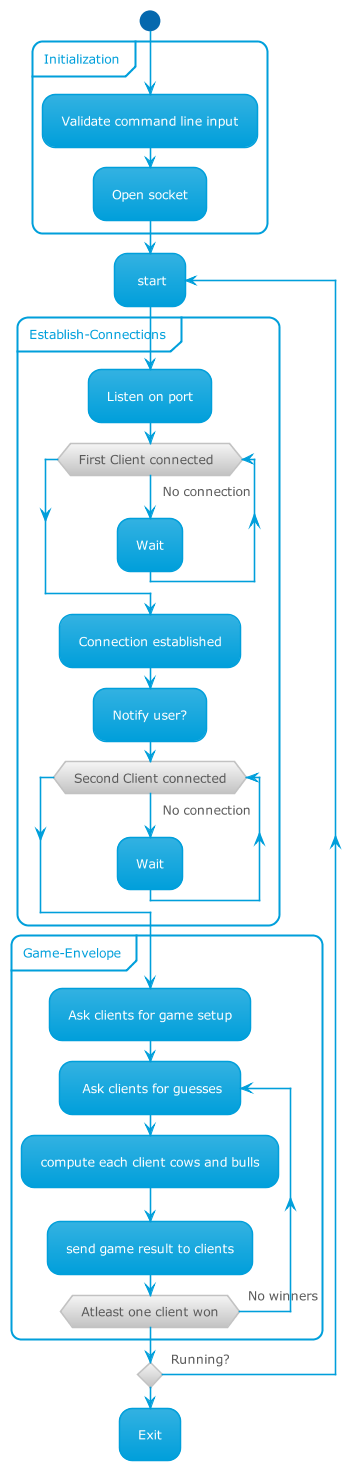

The diagram above was rendered by PlantUML. Its source (embedded in the PNG):
@startuml

!include ./puml-theme-bluegray.puml
!pragma teoz true

start

partition Initialization {
    :Validate command line input;
    :Open socket;
}

repeat: start

    partition Establish-Connections {

        :Listen on port;

        while (First Client connected  ) is (No connection)
            :Wait;
        endwhile

        :Connection established;
        :Notify user?;

        while (Second Client connected) is (No connection)
            :Wait;
        endwhile
    }

    partition Game-Envelope {
        :Ask clients for game setup;
        repeat: Ask clients for guesses;
            :compute each client cows and bulls;
            :send game result to clients;
        repeat while (Atleast one client won) is (No winners)
    }
repeat while () is (Running?)

:Exit;

@enduml